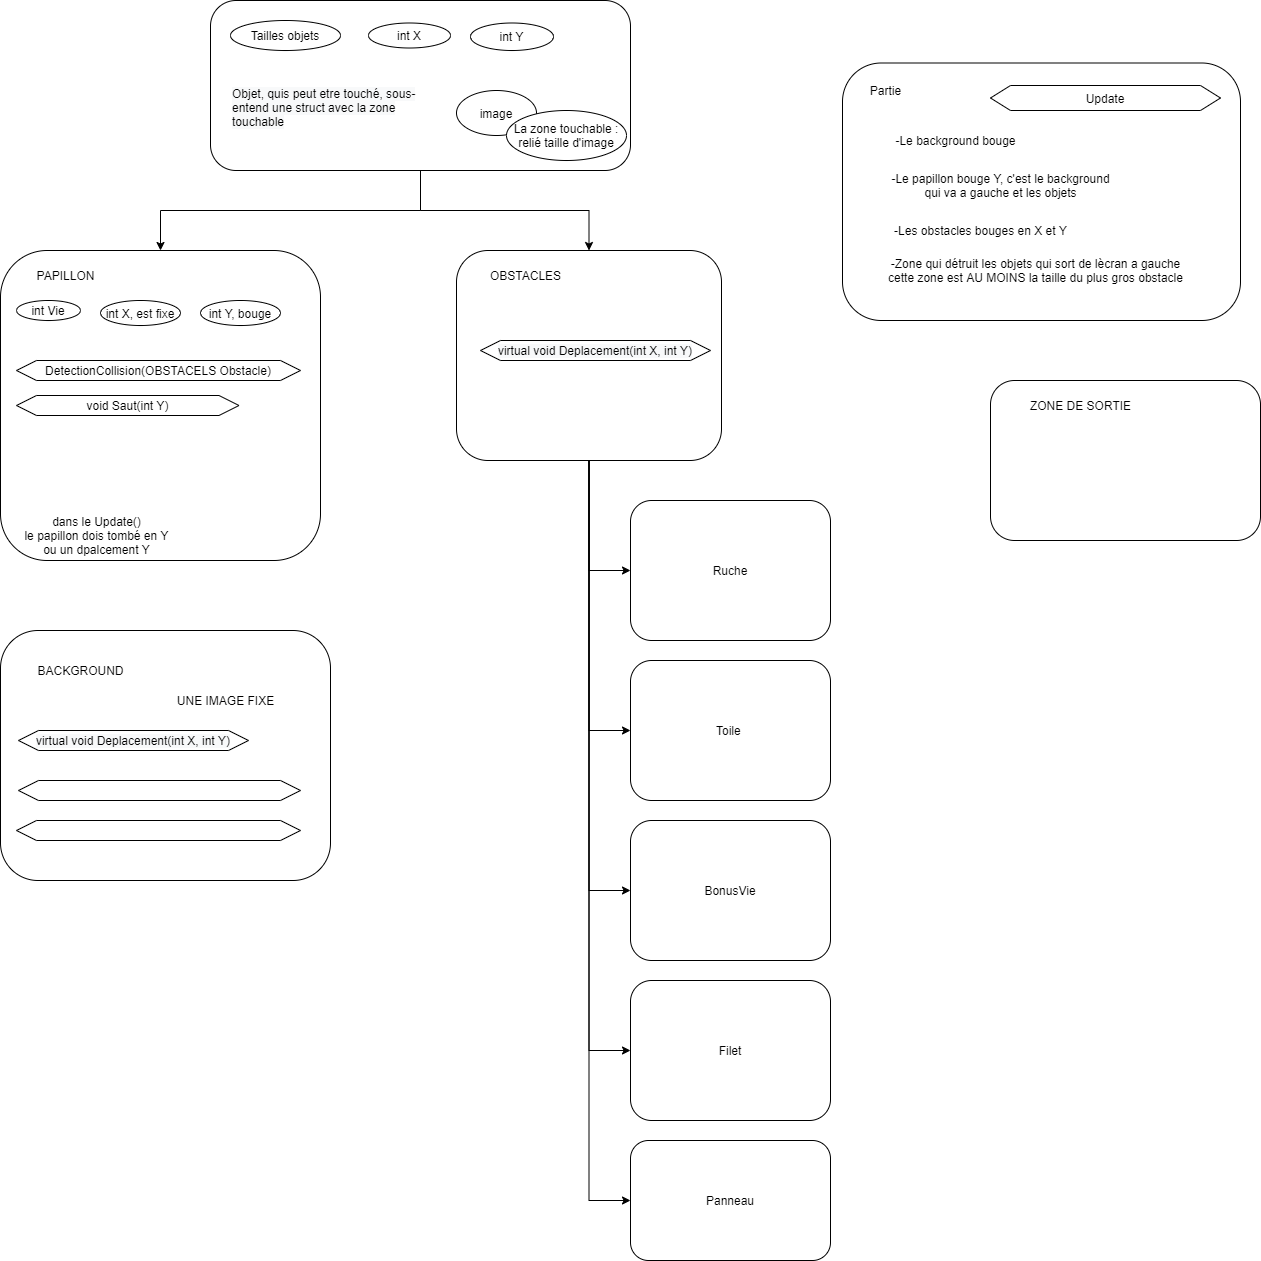

The diagram above was exported from draw.io. Its source (the exported page's mxGraphModel, read from the mxfile embedded in the PNG):
<mxGraphModel dx="1595" dy="706" grid="1" gridSize="10" guides="1" tooltips="1" connect="1" arrows="1" fold="1" page="1" pageScale="1" pageWidth="827" pageHeight="1169" math="0" shadow="0">
  <root>
    <mxCell id="0" />
    <mxCell id="1" parent="0" />
    <mxCell id="CG2p4kR9Rkw-FKFCbYJk-17" style="edgeStyle=orthogonalEdgeStyle;rounded=0;orthogonalLoop=1;jettySize=auto;html=1;exitX=0.5;exitY=1;exitDx=0;exitDy=0;entryX=0;entryY=0.5;entryDx=0;entryDy=0;" edge="1" parent="1" source="CG2p4kR9Rkw-FKFCbYJk-2" target="CG2p4kR9Rkw-FKFCbYJk-22">
      <mxGeometry relative="1" as="geometry">
        <mxPoint x="685" y="540" as="targetPoint" />
      </mxGeometry>
    </mxCell>
    <mxCell id="CG2p4kR9Rkw-FKFCbYJk-62" style="edgeStyle=orthogonalEdgeStyle;rounded=0;orthogonalLoop=1;jettySize=auto;html=1;exitX=0.5;exitY=1;exitDx=0;exitDy=0;entryX=0;entryY=0.5;entryDx=0;entryDy=0;" edge="1" parent="1" source="CG2p4kR9Rkw-FKFCbYJk-2" target="CG2p4kR9Rkw-FKFCbYJk-16">
      <mxGeometry relative="1" as="geometry" />
    </mxCell>
    <mxCell id="CG2p4kR9Rkw-FKFCbYJk-63" style="edgeStyle=orthogonalEdgeStyle;rounded=0;orthogonalLoop=1;jettySize=auto;html=1;exitX=0.5;exitY=1;exitDx=0;exitDy=0;entryX=0;entryY=0.5;entryDx=0;entryDy=0;" edge="1" parent="1" source="CG2p4kR9Rkw-FKFCbYJk-2" target="CG2p4kR9Rkw-FKFCbYJk-23">
      <mxGeometry relative="1" as="geometry" />
    </mxCell>
    <mxCell id="CG2p4kR9Rkw-FKFCbYJk-65" style="edgeStyle=orthogonalEdgeStyle;rounded=0;orthogonalLoop=1;jettySize=auto;html=1;exitX=0.5;exitY=1;exitDx=0;exitDy=0;entryX=0;entryY=0.5;entryDx=0;entryDy=0;" edge="1" parent="1" source="CG2p4kR9Rkw-FKFCbYJk-2" target="CG2p4kR9Rkw-FKFCbYJk-20">
      <mxGeometry relative="1" as="geometry" />
    </mxCell>
    <mxCell id="CG2p4kR9Rkw-FKFCbYJk-2" value="" style="rounded=1;whiteSpace=wrap;html=1;" vertex="1" parent="1">
      <mxGeometry x="486" y="310" width="265" height="210" as="geometry" />
    </mxCell>
    <mxCell id="CG2p4kR9Rkw-FKFCbYJk-3" value="" style="rounded=1;whiteSpace=wrap;html=1;" vertex="1" parent="1">
      <mxGeometry x="30" y="310" width="320" height="310" as="geometry" />
    </mxCell>
    <mxCell id="CG2p4kR9Rkw-FKFCbYJk-10" style="edgeStyle=orthogonalEdgeStyle;rounded=0;orthogonalLoop=1;jettySize=auto;html=1;exitX=0.5;exitY=1;exitDx=0;exitDy=0;" edge="1" parent="1" source="CG2p4kR9Rkw-FKFCbYJk-4" target="CG2p4kR9Rkw-FKFCbYJk-3">
      <mxGeometry relative="1" as="geometry" />
    </mxCell>
    <mxCell id="CG2p4kR9Rkw-FKFCbYJk-11" style="edgeStyle=orthogonalEdgeStyle;rounded=0;orthogonalLoop=1;jettySize=auto;html=1;exitX=0.5;exitY=1;exitDx=0;exitDy=0;entryX=0.5;entryY=0;entryDx=0;entryDy=0;" edge="1" parent="1" source="CG2p4kR9Rkw-FKFCbYJk-4" target="CG2p4kR9Rkw-FKFCbYJk-2">
      <mxGeometry relative="1" as="geometry" />
    </mxCell>
    <mxCell id="CG2p4kR9Rkw-FKFCbYJk-13" style="edgeStyle=orthogonalEdgeStyle;rounded=0;orthogonalLoop=1;jettySize=auto;html=1;exitX=0.5;exitY=1;exitDx=0;exitDy=0;entryX=0;entryY=0.5;entryDx=0;entryDy=0;" edge="1" parent="1" source="CG2p4kR9Rkw-FKFCbYJk-2" target="CG2p4kR9Rkw-FKFCbYJk-14">
      <mxGeometry relative="1" as="geometry">
        <mxPoint x="500" y="410" as="targetPoint" />
      </mxGeometry>
    </mxCell>
    <mxCell id="CG2p4kR9Rkw-FKFCbYJk-4" value="" style="rounded=1;whiteSpace=wrap;html=1;" vertex="1" parent="1">
      <mxGeometry x="240" y="60" width="420" height="170" as="geometry" />
    </mxCell>
    <mxCell id="CG2p4kR9Rkw-FKFCbYJk-8" value="int X" style="ellipse;whiteSpace=wrap;html=1;" vertex="1" parent="1">
      <mxGeometry x="398" y="82.5" width="82" height="25" as="geometry" />
    </mxCell>
    <mxCell id="CG2p4kR9Rkw-FKFCbYJk-12" value="image" style="ellipse;whiteSpace=wrap;html=1;" vertex="1" parent="1">
      <mxGeometry x="486" y="150" width="80" height="45" as="geometry" />
    </mxCell>
    <mxCell id="CG2p4kR9Rkw-FKFCbYJk-9" value="La zone touchable : relié taille d'image" style="ellipse;whiteSpace=wrap;html=1;shadow=0;" vertex="1" parent="1">
      <mxGeometry x="536" y="170" width="120" height="50" as="geometry" />
    </mxCell>
    <mxCell id="CG2p4kR9Rkw-FKFCbYJk-14" value="Ruche" style="rounded=1;whiteSpace=wrap;html=1;shadow=0;" vertex="1" parent="1">
      <mxGeometry x="660" y="560" width="200" height="140" as="geometry" />
    </mxCell>
    <mxCell id="CG2p4kR9Rkw-FKFCbYJk-16" value="Toile&amp;nbsp;" style="rounded=1;whiteSpace=wrap;html=1;shadow=0;" vertex="1" parent="1">
      <mxGeometry x="660" y="720" width="200" height="140" as="geometry" />
    </mxCell>
    <mxCell id="CG2p4kR9Rkw-FKFCbYJk-20" value="Panneau" style="rounded=1;whiteSpace=wrap;html=1;shadow=0;" vertex="1" parent="1">
      <mxGeometry x="660" y="1200" width="200" height="120" as="geometry" />
    </mxCell>
    <mxCell id="CG2p4kR9Rkw-FKFCbYJk-22" value="BonusVie" style="rounded=1;whiteSpace=wrap;html=1;shadow=0;" vertex="1" parent="1">
      <mxGeometry x="660" y="880" width="200" height="140" as="geometry" />
    </mxCell>
    <mxCell id="CG2p4kR9Rkw-FKFCbYJk-23" value="Filet" style="rounded=1;whiteSpace=wrap;html=1;shadow=0;" vertex="1" parent="1">
      <mxGeometry x="660" y="1040" width="200" height="140" as="geometry" />
    </mxCell>
    <mxCell id="CG2p4kR9Rkw-FKFCbYJk-24" value="int Vie" style="ellipse;whiteSpace=wrap;html=1;shadow=0;" vertex="1" parent="1">
      <mxGeometry x="46" y="360" width="64" height="20" as="geometry" />
    </mxCell>
    <mxCell id="CG2p4kR9Rkw-FKFCbYJk-25" value="" style="rounded=1;whiteSpace=wrap;html=1;shadow=0;" vertex="1" parent="1">
      <mxGeometry x="872" y="122.5" width="398" height="257.5" as="geometry" />
    </mxCell>
    <mxCell id="CG2p4kR9Rkw-FKFCbYJk-29" value="-Le background bouge" style="text;html=1;align=center;verticalAlign=middle;resizable=0;points=[];autosize=1;" vertex="1" parent="1">
      <mxGeometry x="915" y="190" width="140" height="20" as="geometry" />
    </mxCell>
    <mxCell id="CG2p4kR9Rkw-FKFCbYJk-30" value="-Le papillon bouge Y, c'est le background&lt;br&gt;qui va a gauche et les objets" style="text;html=1;align=center;verticalAlign=middle;resizable=0;points=[];autosize=1;" vertex="1" parent="1">
      <mxGeometry x="915" y="230" width="230" height="30" as="geometry" />
    </mxCell>
    <mxCell id="CG2p4kR9Rkw-FKFCbYJk-35" value="int Y, bouge" style="ellipse;whiteSpace=wrap;html=1;shadow=0;" vertex="1" parent="1">
      <mxGeometry x="230" y="360" width="80" height="25" as="geometry" />
    </mxCell>
    <mxCell id="CG2p4kR9Rkw-FKFCbYJk-37" value="-Les obstacles bouges en X et Y" style="text;html=1;align=center;verticalAlign=middle;resizable=0;points=[];autosize=1;" vertex="1" parent="1">
      <mxGeometry x="915" y="280" width="190" height="20" as="geometry" />
    </mxCell>
    <mxCell id="CG2p4kR9Rkw-FKFCbYJk-39" value="dans le Update()&lt;br&gt;le papillon dois tombé en Y&lt;br&gt;ou un dpalcement Y" style="text;html=1;align=center;verticalAlign=middle;resizable=0;points=[];autosize=1;" vertex="1" parent="1">
      <mxGeometry x="46" y="570" width="160" height="50" as="geometry" />
    </mxCell>
    <mxCell id="CG2p4kR9Rkw-FKFCbYJk-40" value="-Zone qui détruit les objets qui sort de lècran a gauche&lt;br&gt;cette zone est AU MOINS la taille du plus gros obstacle&lt;br&gt;" style="text;html=1;align=center;verticalAlign=middle;resizable=0;points=[];autosize=1;" vertex="1" parent="1">
      <mxGeometry x="910" y="315" width="310" height="30" as="geometry" />
    </mxCell>
    <mxCell id="CG2p4kR9Rkw-FKFCbYJk-42" value="&#10;&#10;&lt;span style=&quot;color: rgb(0, 0, 0); font-family: helvetica; font-size: 12px; font-style: normal; font-weight: 400; letter-spacing: normal; text-align: center; text-indent: 0px; text-transform: none; word-spacing: 0px; background-color: rgb(248, 249, 250); display: inline; float: none;&quot;&gt;virtual void Deplacement(int X, int Y)&lt;/span&gt;&#10;&#10;" style="shape=hexagon;perimeter=hexagonPerimeter2;whiteSpace=wrap;html=1;fixedSize=1;shadow=0;" vertex="1" parent="1">
      <mxGeometry x="510" y="400" width="230" height="20" as="geometry" />
    </mxCell>
    <mxCell id="CG2p4kR9Rkw-FKFCbYJk-43" value="DetectionCollision(OBSTACELS Obstacle)" style="shape=hexagon;perimeter=hexagonPerimeter2;whiteSpace=wrap;html=1;fixedSize=1;shadow=0;" vertex="1" parent="1">
      <mxGeometry x="46" y="420" width="284" height="20" as="geometry" />
    </mxCell>
    <mxCell id="CG2p4kR9Rkw-FKFCbYJk-45" value="void Saut(int Y)" style="shape=hexagon;perimeter=hexagonPerimeter2;whiteSpace=wrap;html=1;fixedSize=1;shadow=0;" vertex="1" parent="1">
      <mxGeometry x="46" y="455" width="222.5" height="20" as="geometry" />
    </mxCell>
    <mxCell id="CG2p4kR9Rkw-FKFCbYJk-48" value="PAPILLON" style="text;html=1;align=center;verticalAlign=middle;resizable=0;points=[];autosize=1;" vertex="1" parent="1">
      <mxGeometry x="60" y="325" width="70" height="20" as="geometry" />
    </mxCell>
    <mxCell id="CG2p4kR9Rkw-FKFCbYJk-51" value="int X, est fixe" style="ellipse;whiteSpace=wrap;html=1;shadow=0;" vertex="1" parent="1">
      <mxGeometry x="130" y="360" width="80" height="25" as="geometry" />
    </mxCell>
    <mxCell id="CG2p4kR9Rkw-FKFCbYJk-54" value="OBSTACLES" style="text;html=1;align=center;verticalAlign=middle;resizable=0;points=[];autosize=1;" vertex="1" parent="1">
      <mxGeometry x="510" y="325" width="90" height="20" as="geometry" />
    </mxCell>
    <mxCell id="CG2p4kR9Rkw-FKFCbYJk-56" value="" style="rounded=1;whiteSpace=wrap;html=1;shadow=0;" vertex="1" parent="1">
      <mxGeometry x="30" y="690" width="330" height="250" as="geometry" />
    </mxCell>
    <mxCell id="CG2p4kR9Rkw-FKFCbYJk-57" value="BACKGROUND" style="text;html=1;align=center;verticalAlign=middle;resizable=0;points=[];autosize=1;" vertex="1" parent="1">
      <mxGeometry x="60" y="720" width="100" height="20" as="geometry" />
    </mxCell>
    <mxCell id="CG2p4kR9Rkw-FKFCbYJk-66" value="UNE IMAGE FIXE" style="text;html=1;align=center;verticalAlign=middle;resizable=0;points=[];autosize=1;" vertex="1" parent="1">
      <mxGeometry x="200" y="750" width="110" height="20" as="geometry" />
    </mxCell>
    <mxCell id="CG2p4kR9Rkw-FKFCbYJk-67" value="" style="rounded=1;whiteSpace=wrap;html=1;shadow=0;" vertex="1" parent="1">
      <mxGeometry x="1020" y="440" width="270" height="160" as="geometry" />
    </mxCell>
    <mxCell id="CG2p4kR9Rkw-FKFCbYJk-68" value="ZONE DE SORTIE" style="text;html=1;align=center;verticalAlign=middle;resizable=0;points=[];autosize=1;" vertex="1" parent="1">
      <mxGeometry x="1050" y="455" width="120" height="20" as="geometry" />
    </mxCell>
    <mxCell id="CG2p4kR9Rkw-FKFCbYJk-69" value="Partie" style="text;html=1;align=center;verticalAlign=middle;resizable=0;points=[];autosize=1;" vertex="1" parent="1">
      <mxGeometry x="890" y="140" width="50" height="20" as="geometry" />
    </mxCell>
    <mxCell id="CG2p4kR9Rkw-FKFCbYJk-71" value="Update" style="shape=hexagon;perimeter=hexagonPerimeter2;whiteSpace=wrap;html=1;fixedSize=1;shadow=0;" vertex="1" parent="1">
      <mxGeometry x="1020" y="145" width="230" height="25" as="geometry" />
    </mxCell>
    <mxCell id="CG2p4kR9Rkw-FKFCbYJk-72" value="" style="shape=hexagon;perimeter=hexagonPerimeter2;whiteSpace=wrap;html=1;fixedSize=1;shadow=0;" vertex="1" parent="1">
      <mxGeometry x="46" y="880" width="284" height="20" as="geometry" />
    </mxCell>
    <mxCell id="CG2p4kR9Rkw-FKFCbYJk-73" value="" style="shape=hexagon;perimeter=hexagonPerimeter2;whiteSpace=wrap;html=1;fixedSize=1;shadow=0;" vertex="1" parent="1">
      <mxGeometry x="48" y="840" width="282" height="20" as="geometry" />
    </mxCell>
    <mxCell id="CG2p4kR9Rkw-FKFCbYJk-74" value="&#10;&#10;&lt;span style=&quot;color: rgb(0, 0, 0); font-family: helvetica; font-size: 12px; font-style: normal; font-weight: 400; letter-spacing: normal; text-align: center; text-indent: 0px; text-transform: none; word-spacing: 0px; background-color: rgb(248, 249, 250); display: inline; float: none;&quot;&gt;virtual void Deplacement(int X, int Y)&lt;/span&gt;&#10;&#10;" style="shape=hexagon;perimeter=hexagonPerimeter2;whiteSpace=wrap;html=1;fixedSize=1;shadow=0;" vertex="1" parent="1">
      <mxGeometry x="48" y="790" width="230" height="20" as="geometry" />
    </mxCell>
    <mxCell id="CG2p4kR9Rkw-FKFCbYJk-76" value="Tailles objets" style="ellipse;whiteSpace=wrap;html=1;shadow=0;" vertex="1" parent="1">
      <mxGeometry x="260" y="80" width="110" height="30" as="geometry" />
    </mxCell>
    <mxCell id="CG2p4kR9Rkw-FKFCbYJk-77" value="&lt;span style=&quot;color: rgb(0, 0, 0); font-family: helvetica; font-size: 12px; font-style: normal; font-weight: 400; letter-spacing: normal; text-align: center; text-indent: 0px; text-transform: none; word-spacing: 0px; background-color: rgb(248, 249, 250); display: inline; float: none;&quot;&gt;Objet, quis peut etre touché, sous-entend une struct avec la zone touchable&lt;/span&gt;" style="text;whiteSpace=wrap;html=1;" vertex="1" parent="1">
      <mxGeometry x="260" y="140" width="190" height="50" as="geometry" />
    </mxCell>
    <mxCell id="CG2p4kR9Rkw-FKFCbYJk-78" value="int Y" style="ellipse;whiteSpace=wrap;html=1;" vertex="1" parent="1">
      <mxGeometry x="500" y="82.5" width="83" height="27.5" as="geometry" />
    </mxCell>
  </root>
</mxGraphModel>